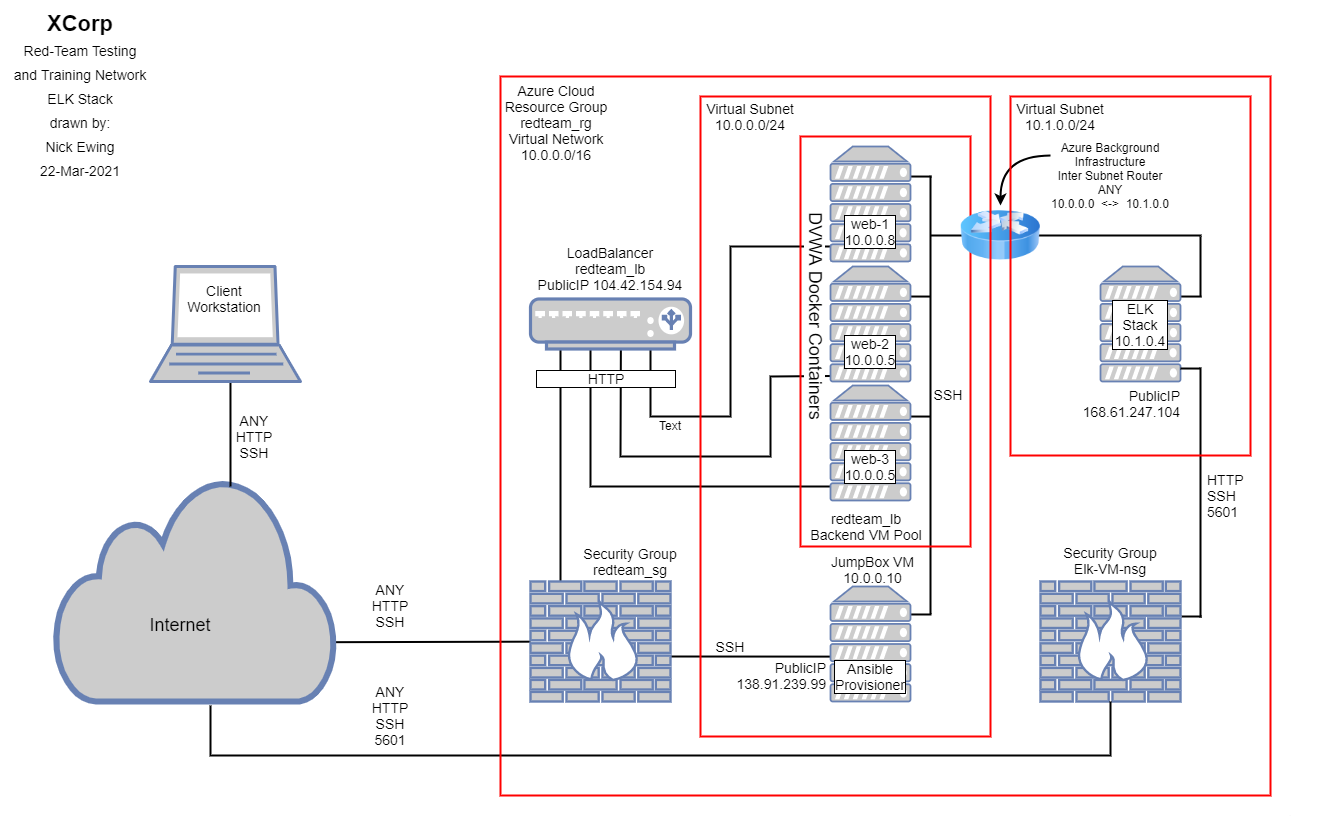

The diagram above was exported from draw.io. Its source (the exported page's mxGraphModel, read from the mxfile embedded in the PNG):
<mxGraphModel dx="1478" dy="862" grid="1" gridSize="10" guides="1" tooltips="1" connect="1" arrows="1" fold="1" page="1" pageScale="1" pageWidth="1400" pageHeight="850" math="0" shadow="0">
  <root>
    <mxCell id="0" />
    <mxCell id="1" parent="0" />
    <mxCell id="nbhy_Nd2PZWBoL-aBKgM-10" value="" style="endArrow=none;html=1;strokeWidth=2;rounded=0;" parent="1" target="ozO20qF5d3VkBP8c9f-w-50" edge="1">
      <mxGeometry width="50" height="50" relative="1" as="geometry">
        <mxPoint x="240" y="667" as="sourcePoint" />
        <mxPoint x="730" y="491" as="targetPoint" />
      </mxGeometry>
    </mxCell>
    <mxCell id="ozO20qF5d3VkBP8c9f-w-51" value="" style="html=1;outlineConnect=0;fillColor=#CCCCCC;strokeColor=#6881B3;gradientColor=none;gradientDirection=north;strokeWidth=2;shape=mxgraph.networks.cloud;fontColor=#ffffff;" parent="1" vertex="1">
      <mxGeometry x="85" y="501" width="280" height="225" as="geometry" />
    </mxCell>
    <mxCell id="nbhy_Nd2PZWBoL-aBKgM-9" value="" style="endArrow=none;html=1;strokeWidth=2;entryX=0.68;entryY=0.61;entryDx=0;entryDy=0;entryPerimeter=0;" parent="1" target="ozO20qF5d3VkBP8c9f-w-46" edge="1">
      <mxGeometry width="50" height="50" relative="1" as="geometry">
        <mxPoint x="700" y="681" as="sourcePoint" />
        <mxPoint x="750" y="631" as="targetPoint" />
      </mxGeometry>
    </mxCell>
    <mxCell id="nbhy_Nd2PZWBoL-aBKgM-4" value="" style="endArrow=none;html=1;strokeWidth=2;rounded=0;entryX=0.375;entryY=0.35;entryDx=0;entryDy=0;entryPerimeter=0;" parent="1" target="ozO20qF5d3VkBP8c9f-w-45" edge="1">
      <mxGeometry width="50" height="50" relative="1" as="geometry">
        <mxPoint x="910" y="511" as="sourcePoint" />
        <mxPoint x="620" y="271" as="targetPoint" />
        <Array as="points">
          <mxPoint x="620" y="511" />
        </Array>
      </mxGeometry>
    </mxCell>
    <mxCell id="nbhy_Nd2PZWBoL-aBKgM-5" value="" style="endArrow=none;html=1;strokeWidth=2;rounded=0;entryX=0.565;entryY=0.24;entryDx=0;entryDy=0;entryPerimeter=0;" parent="1" target="ozO20qF5d3VkBP8c9f-w-45" edge="1">
      <mxGeometry width="50" height="50" relative="1" as="geometry">
        <mxPoint x="920" y="400" as="sourcePoint" />
        <mxPoint x="650" y="231" as="targetPoint" />
        <Array as="points">
          <mxPoint x="800" y="401" />
          <mxPoint x="800" y="481" />
          <mxPoint x="650" y="481" />
        </Array>
      </mxGeometry>
    </mxCell>
    <mxCell id="nbhy_Nd2PZWBoL-aBKgM-6" value="" style="endArrow=none;html=1;strokeWidth=2;rounded=0;" parent="1" edge="1">
      <mxGeometry width="50" height="50" relative="1" as="geometry">
        <mxPoint x="680" y="351" as="sourcePoint" />
        <mxPoint x="920" y="271" as="targetPoint" />
        <Array as="points">
          <mxPoint x="680" y="441" />
          <mxPoint x="760" y="441" />
          <mxPoint x="760" y="271" />
        </Array>
      </mxGeometry>
    </mxCell>
    <mxCell id="nbhy_Nd2PZWBoL-aBKgM-8" value="" style="endArrow=none;html=1;strokeWidth=2;rounded=0;" parent="1" edge="1">
      <mxGeometry width="50" height="50" relative="1" as="geometry">
        <mxPoint x="590" y="613" as="sourcePoint" />
        <mxPoint x="590" y="364" as="targetPoint" />
      </mxGeometry>
    </mxCell>
    <mxCell id="ozO20qF5d3VkBP8c9f-w-50" value="" style="fontColor=#0066CC;verticalAlign=top;verticalLabelPosition=bottom;labelPosition=center;align=center;html=1;outlineConnect=0;fillColor=#CCCCCC;strokeColor=#6881B3;gradientColor=none;gradientDirection=north;strokeWidth=2;shape=mxgraph.networks.firewall;" parent="1" vertex="1">
      <mxGeometry x="560" y="606" width="140" height="120" as="geometry" />
    </mxCell>
    <mxCell id="ozO20qF5d3VkBP8c9f-w-45" value="" style="fontColor=#0066CC;verticalAlign=top;verticalLabelPosition=bottom;labelPosition=center;align=center;html=1;outlineConnect=0;fillColor=#CCCCCC;strokeColor=#6881B3;gradientColor=none;gradientDirection=north;strokeWidth=2;shape=mxgraph.networks.load_balancer;" parent="1" vertex="1">
      <mxGeometry x="560" y="323.5" width="160" height="50" as="geometry" />
    </mxCell>
    <mxCell id="nbhy_Nd2PZWBoL-aBKgM-11" value="" style="endArrow=none;html=1;strokeWidth=2;entryX=0.533;entryY=0.522;entryDx=0;entryDy=0;entryPerimeter=0;rounded=0;" parent="1" target="ozO20qF5d3VkBP8c9f-w-52" edge="1">
      <mxGeometry width="50" height="50" relative="1" as="geometry">
        <mxPoint x="260" y="511" as="sourcePoint" />
        <mxPoint x="310" y="461" as="targetPoint" />
      </mxGeometry>
    </mxCell>
    <mxCell id="ozO20qF5d3VkBP8c9f-w-52" value="" style="fontColor=#0066CC;verticalAlign=top;verticalLabelPosition=bottom;labelPosition=center;align=center;html=1;outlineConnect=0;fillColor=#CCCCCC;strokeColor=#6881B3;gradientColor=none;gradientDirection=north;strokeWidth=2;shape=mxgraph.networks.laptop;" parent="1" vertex="1">
      <mxGeometry x="180" y="291" width="150" height="115" as="geometry" />
    </mxCell>
    <mxCell id="nbhy_Nd2PZWBoL-aBKgM-12" value="Security Group&lt;br&gt;redteam_sg" style="text;html=1;strokeColor=none;fillColor=none;align=center;verticalAlign=middle;whiteSpace=wrap;rounded=0;fontSize=14;" parent="1" vertex="1">
      <mxGeometry x="600" y="576" width="120" height="20" as="geometry" />
    </mxCell>
    <mxCell id="nbhy_Nd2PZWBoL-aBKgM-14" value="JumpBox VM&lt;br&gt;10.0.0.10&lt;br&gt;" style="text;html=1;strokeColor=none;fillColor=none;align=center;verticalAlign=middle;whiteSpace=wrap;rounded=0;fontSize=14;" parent="1" vertex="1">
      <mxGeometry x="858" y="579" width="89" height="30" as="geometry" />
    </mxCell>
    <mxCell id="nbhy_Nd2PZWBoL-aBKgM-15" value="" style="endArrow=none;html=1;strokeWidth=2;fontSize=14;rounded=0;exitX=0.75;exitY=0.243;exitDx=0;exitDy=0;exitPerimeter=0;" parent="1" source="ozO20qF5d3VkBP8c9f-w-46" edge="1">
      <mxGeometry width="50" height="50" relative="1" as="geometry">
        <mxPoint x="940" y="638.5" as="sourcePoint" />
        <mxPoint x="961" y="639" as="targetPoint" />
      </mxGeometry>
    </mxCell>
    <mxCell id="nbhy_Nd2PZWBoL-aBKgM-16" value="" style="endArrow=none;html=1;strokeWidth=2;fontSize=14;rounded=0;exitX=0.75;exitY=0.243;exitDx=0;exitDy=0;exitPerimeter=0;" parent="1" edge="1">
      <mxGeometry width="50" height="50" relative="1" as="geometry">
        <mxPoint x="920" y="440.99500000000006" as="sourcePoint" />
        <mxPoint x="960" y="441.05" as="targetPoint" />
      </mxGeometry>
    </mxCell>
    <mxCell id="nbhy_Nd2PZWBoL-aBKgM-17" value="" style="endArrow=none;html=1;strokeWidth=2;fontSize=14;rounded=0;exitX=0.75;exitY=0.243;exitDx=0;exitDy=0;exitPerimeter=0;" parent="1" edge="1">
      <mxGeometry width="50" height="50" relative="1" as="geometry">
        <mxPoint x="920" y="320.99500000000006" as="sourcePoint" />
        <mxPoint x="960" y="321.05" as="targetPoint" />
      </mxGeometry>
    </mxCell>
    <mxCell id="nbhy_Nd2PZWBoL-aBKgM-18" value="" style="endArrow=none;html=1;strokeWidth=2;fontSize=14;rounded=0;exitX=0.75;exitY=0.243;exitDx=0;exitDy=0;exitPerimeter=0;" parent="1" edge="1">
      <mxGeometry width="50" height="50" relative="1" as="geometry">
        <mxPoint x="920" y="200.99500000000012" as="sourcePoint" />
        <mxPoint x="961" y="201.04999999999995" as="targetPoint" />
      </mxGeometry>
    </mxCell>
    <mxCell id="nbhy_Nd2PZWBoL-aBKgM-1" value="" style="fontColor=#0066CC;verticalAlign=top;verticalLabelPosition=bottom;labelPosition=center;align=center;html=1;outlineConnect=0;fillColor=#CCCCCC;strokeColor=#6881B3;gradientColor=none;gradientDirection=north;strokeWidth=2;shape=mxgraph.networks.server;" parent="1" vertex="1">
      <mxGeometry x="860" y="171" width="80" height="115" as="geometry" />
    </mxCell>
    <mxCell id="nbhy_Nd2PZWBoL-aBKgM-2" value="" style="fontColor=#0066CC;verticalAlign=top;verticalLabelPosition=bottom;labelPosition=center;align=center;html=1;outlineConnect=0;fillColor=#CCCCCC;strokeColor=#6881B3;gradientColor=none;gradientDirection=north;strokeWidth=2;shape=mxgraph.networks.server;" parent="1" vertex="1">
      <mxGeometry x="860" y="291" width="80" height="115" as="geometry" />
    </mxCell>
    <mxCell id="nbhy_Nd2PZWBoL-aBKgM-3" value="" style="fontColor=#0066CC;verticalAlign=top;verticalLabelPosition=bottom;labelPosition=center;align=center;html=1;outlineConnect=0;fillColor=#CCCCCC;strokeColor=#6881B3;gradientColor=none;gradientDirection=north;strokeWidth=2;shape=mxgraph.networks.server;" parent="1" vertex="1">
      <mxGeometry x="860" y="410" width="80" height="115" as="geometry" />
    </mxCell>
    <mxCell id="nbhy_Nd2PZWBoL-aBKgM-19" value="" style="endArrow=none;html=1;strokeWidth=2;fontSize=14;" parent="1" edge="1">
      <mxGeometry width="50" height="50" relative="1" as="geometry">
        <mxPoint x="960" y="638.5" as="sourcePoint" />
        <mxPoint x="960" y="200.19998168945312" as="targetPoint" />
      </mxGeometry>
    </mxCell>
    <mxCell id="ozO20qF5d3VkBP8c9f-w-46" value="" style="fontColor=#0066CC;verticalAlign=top;verticalLabelPosition=bottom;labelPosition=center;align=center;html=1;outlineConnect=0;fillColor=#CCCCCC;strokeColor=#6881B3;gradientColor=none;gradientDirection=north;strokeWidth=2;shape=mxgraph.networks.server;" parent="1" vertex="1">
      <mxGeometry x="860" y="611" width="80" height="115" as="geometry" />
    </mxCell>
    <mxCell id="nbhy_Nd2PZWBoL-aBKgM-20" value="PublicIP&lt;br&gt;138.91.239.99" style="text;html=1;strokeColor=none;fillColor=none;align=right;verticalAlign=middle;whiteSpace=wrap;rounded=0;fontSize=14;" parent="1" vertex="1">
      <mxGeometry x="756" y="685" width="102" height="30" as="geometry" />
    </mxCell>
    <mxCell id="nbhy_Nd2PZWBoL-aBKgM-21" value="web-3&lt;br&gt;10.0.0.5" style="text;html=1;strokeColor=none;fillColor=none;align=center;verticalAlign=middle;whiteSpace=wrap;rounded=0;fontSize=14;labelBorderColor=#000000;labelBackgroundColor=#ffffff;" parent="1" vertex="1">
      <mxGeometry x="871" y="476" width="58" height="30" as="geometry" />
    </mxCell>
    <mxCell id="nbhy_Nd2PZWBoL-aBKgM-22" value="web-2&lt;br&gt;10.0.0.5" style="text;html=1;strokeColor=none;fillColor=none;align=center;verticalAlign=middle;whiteSpace=wrap;rounded=0;fontSize=14;labelBorderColor=#000000;labelBackgroundColor=#ffffff;" parent="1" vertex="1">
      <mxGeometry x="871" y="361" width="58" height="30" as="geometry" />
    </mxCell>
    <mxCell id="nbhy_Nd2PZWBoL-aBKgM-23" value="web-1&lt;br&gt;10.0.0.8" style="text;html=1;strokeColor=none;fillColor=none;align=center;verticalAlign=middle;whiteSpace=wrap;rounded=0;fontSize=14;labelBorderColor=#000000;labelBackgroundColor=#ffffff;" parent="1" vertex="1">
      <mxGeometry x="871" y="241" width="58" height="30" as="geometry" />
    </mxCell>
    <mxCell id="nbhy_Nd2PZWBoL-aBKgM-26" value="redteam_lb&lt;br&gt;Backend VM Pool" style="text;html=1;strokeColor=none;fillColor=none;align=center;verticalAlign=middle;whiteSpace=wrap;rounded=0;labelBackgroundColor=none;fontSize=14;" parent="1" vertex="1">
      <mxGeometry x="839" y="541" width="114" height="20" as="geometry" />
    </mxCell>
    <mxCell id="nbhy_Nd2PZWBoL-aBKgM-27" value="LoadBalancer&lt;br&gt;redteam_lb&lt;br&gt;PublicIP 104.42.154.94" style="text;html=1;strokeColor=none;fillColor=none;align=center;verticalAlign=middle;whiteSpace=wrap;rounded=0;labelBackgroundColor=none;fontSize=14;" parent="1" vertex="1">
      <mxGeometry x="540" y="268" width="200" height="50" as="geometry" />
    </mxCell>
    <mxCell id="nbhy_Nd2PZWBoL-aBKgM-37" value="Client&lt;br&gt;&lt;div&gt;&lt;span&gt;Workstation&lt;/span&gt;&lt;/div&gt;" style="text;html=1;strokeColor=none;fillColor=none;align=center;verticalAlign=middle;whiteSpace=wrap;rounded=0;labelBackgroundColor=none;fontSize=14;" parent="1" vertex="1">
      <mxGeometry x="234" y="313" width="40" height="20" as="geometry" />
    </mxCell>
    <mxCell id="nbhy_Nd2PZWBoL-aBKgM-33" value="ANY&lt;br&gt;HTTP&lt;br&gt;SSH" style="text;html=1;strokeColor=none;fillColor=none;align=center;verticalAlign=middle;whiteSpace=wrap;rounded=0;labelBackgroundColor=none;fontSize=14;" parent="1" vertex="1">
      <mxGeometry x="264" y="431" width="40" height="60" as="geometry" />
    </mxCell>
    <mxCell id="nbhy_Nd2PZWBoL-aBKgM-35" value="ANY&lt;br&gt;HTTP&lt;br&gt;SSH" style="text;html=1;strokeColor=none;fillColor=none;align=center;verticalAlign=middle;whiteSpace=wrap;rounded=0;labelBackgroundColor=none;fontSize=14;" parent="1" vertex="1">
      <mxGeometry x="400" y="600" width="40" height="60" as="geometry" />
    </mxCell>
    <mxCell id="hZMVIM90ShaJ-q5YpJ2O-9" value="Ansible&lt;br&gt;&lt;div style=&quot;text-align: left&quot;&gt;&lt;span&gt;Provisioner&lt;/span&gt;&lt;/div&gt;" style="text;html=1;strokeColor=none;fillColor=none;align=center;verticalAlign=middle;whiteSpace=wrap;rounded=0;labelBackgroundColor=#ffffff;fontSize=14;labelBorderColor=#000000;" parent="1" vertex="1">
      <mxGeometry x="880" y="691" width="40" height="20" as="geometry" />
    </mxCell>
    <mxCell id="nbhy_Nd2PZWBoL-aBKgM-32" value="SSH" style="text;html=1;strokeColor=none;fillColor=none;align=center;verticalAlign=middle;whiteSpace=wrap;rounded=0;labelBackgroundColor=none;fontSize=14;" parent="1" vertex="1">
      <mxGeometry x="958" y="409" width="40" height="20" as="geometry" />
    </mxCell>
    <mxCell id="nbhy_Nd2PZWBoL-aBKgM-31" value="SSH" style="text;html=1;strokeColor=none;fillColor=none;align=center;verticalAlign=middle;whiteSpace=wrap;rounded=0;labelBackgroundColor=none;fontSize=14;" parent="1" vertex="1">
      <mxGeometry x="740" y="661" width="40" height="20" as="geometry" />
    </mxCell>
    <mxCell id="hZMVIM90ShaJ-q5YpJ2O-8" value="&lt;font style=&quot;font-size: 22px&quot;&gt;&lt;b&gt;XCorp&lt;/b&gt;&lt;/font&gt;&lt;font style=&quot;font-size: 14px&quot;&gt;&lt;br&gt;Red-Team Testing and Training Network&lt;br&gt;ELK Stack&lt;br&gt;drawn by:&lt;br&gt;Nick Ewing&lt;br&gt;22-Mar-2021&lt;br&gt;&lt;/font&gt;" style="text;html=1;strokeColor=none;fillColor=none;align=center;verticalAlign=middle;whiteSpace=wrap;rounded=0;labelBackgroundColor=none;fontSize=20;" parent="1" vertex="1">
      <mxGeometry x="40" y="40" width="140" height="160" as="geometry" />
    </mxCell>
    <mxCell id="SU5VfOshJdVSym8mePKz-30" value="" style="endArrow=none;html=1;strokeWidth=2;" parent="1" edge="1">
      <mxGeometry width="50" height="50" relative="1" as="geometry">
        <mxPoint x="960" y="260" as="sourcePoint" />
        <mxPoint x="1231" y="260" as="targetPoint" />
      </mxGeometry>
    </mxCell>
    <mxCell id="SU5VfOshJdVSym8mePKz-6" value="" style="endArrow=none;html=1;strokeWidth=2;fontSize=14;rounded=0;exitX=0.75;exitY=0.243;exitDx=0;exitDy=0;exitPerimeter=0;jumpSize=0;" parent="1" edge="1">
      <mxGeometry width="50" height="50" relative="1" as="geometry">
        <mxPoint x="1191" y="320.9950000000001" as="sourcePoint" />
        <mxPoint x="1231" y="321.04999999999995" as="targetPoint" />
      </mxGeometry>
    </mxCell>
    <mxCell id="SU5VfOshJdVSym8mePKz-9" value="" style="fontColor=#0066CC;verticalAlign=top;verticalLabelPosition=bottom;labelPosition=center;align=center;html=1;outlineConnect=0;fillColor=#CCCCCC;strokeColor=#6881B3;gradientColor=none;gradientDirection=north;strokeWidth=2;shape=mxgraph.networks.server;" parent="1" vertex="1">
      <mxGeometry x="1130" y="291" width="80" height="115" as="geometry" />
    </mxCell>
    <mxCell id="SU5VfOshJdVSym8mePKz-11" value="" style="endArrow=none;html=1;strokeWidth=2;fontSize=14;jumpSize=0;" parent="1" edge="1">
      <mxGeometry width="50" height="50" relative="1" as="geometry">
        <mxPoint x="1230" y="642" as="sourcePoint" />
        <mxPoint x="1230" y="392" as="targetPoint" />
      </mxGeometry>
    </mxCell>
    <mxCell id="SU5VfOshJdVSym8mePKz-15" value="ELK Stack&lt;br&gt;10.1.0.4" style="text;html=1;strokeColor=none;fillColor=none;align=center;verticalAlign=middle;whiteSpace=wrap;rounded=0;fontSize=14;labelBorderColor=#000000;labelBackgroundColor=#ffffff;" parent="1" vertex="1">
      <mxGeometry x="1141" y="333.5" width="58" height="30" as="geometry" />
    </mxCell>
    <mxCell id="SU5VfOshJdVSym8mePKz-26" value="Security Group&lt;br&gt;Elk-VM-nsg" style="text;html=1;strokeColor=none;fillColor=none;align=center;verticalAlign=middle;whiteSpace=wrap;rounded=0;fontSize=14;" parent="1" vertex="1">
      <mxGeometry x="1080" y="575" width="120" height="20" as="geometry" />
    </mxCell>
    <mxCell id="SU5VfOshJdVSym8mePKz-27" value="PublicIP&lt;br&gt;168.61.247.104" style="text;html=1;strokeColor=none;fillColor=none;align=right;verticalAlign=middle;whiteSpace=wrap;rounded=0;fontSize=14;" parent="1" vertex="1">
      <mxGeometry x="1110" y="413" width="102" height="30" as="geometry" />
    </mxCell>
    <mxCell id="SU5VfOshJdVSym8mePKz-29" value="" style="endArrow=none;html=1;rounded=0;strokeWidth=2;" parent="1" edge="1">
      <mxGeometry width="50" height="50" relative="1" as="geometry">
        <mxPoint x="1211" y="641" as="sourcePoint" />
        <mxPoint x="1231" y="641" as="targetPoint" />
      </mxGeometry>
    </mxCell>
    <mxCell id="SU5VfOshJdVSym8mePKz-25" value="" style="fontColor=#0066CC;verticalAlign=top;verticalLabelPosition=bottom;labelPosition=center;align=center;html=1;outlineConnect=0;fillColor=#CCCCCC;strokeColor=#6881B3;gradientColor=none;gradientDirection=north;strokeWidth=2;shape=mxgraph.networks.firewall;" parent="1" vertex="1">
      <mxGeometry x="1070" y="606" width="140" height="120" as="geometry" />
    </mxCell>
    <mxCell id="nbhy_Nd2PZWBoL-aBKgM-36" value="Internet" style="text;html=1;strokeColor=none;fillColor=none;align=center;verticalAlign=middle;whiteSpace=wrap;rounded=0;labelBackgroundColor=none;fontSize=18;" parent="1" vertex="1">
      <mxGeometry x="190" y="640" width="40" height="20" as="geometry" />
    </mxCell>
    <object label="Box 1" id="nbhy_Nd2PZWBoL-aBKgM-24">
      <mxCell parent="0" />
    </object>
    <mxCell id="IkTn0WZiM0GW7UGhcgEu-1" value="" style="endArrow=none;html=1;strokeWidth=2;fontSize=14;rounded=0;" edge="1" parent="nbhy_Nd2PZWBoL-aBKgM-24">
      <mxGeometry width="50" height="50" relative="1" as="geometry">
        <mxPoint x="1210" y="393" as="sourcePoint" />
        <mxPoint x="1230" y="393.04999999999995" as="targetPoint" />
      </mxGeometry>
    </mxCell>
    <mxCell id="SU5VfOshJdVSym8mePKz-31" value="" style="endArrow=none;html=1;strokeWidth=2;exitX=0.5;exitY=1;exitDx=0;exitDy=0;exitPerimeter=0;rounded=0;" parent="nbhy_Nd2PZWBoL-aBKgM-24" source="SU5VfOshJdVSym8mePKz-25" edge="1">
      <mxGeometry width="50" height="50" relative="1" as="geometry">
        <mxPoint x="380" y="770" as="sourcePoint" />
        <mxPoint x="240" y="730" as="targetPoint" />
        <Array as="points">
          <mxPoint x="1140" y="780" />
          <mxPoint x="240" y="780" />
        </Array>
      </mxGeometry>
    </mxCell>
    <mxCell id="nbhy_Nd2PZWBoL-aBKgM-25" value="" style="rounded=0;whiteSpace=wrap;html=1;labelBackgroundColor=none;fontSize=14;align=center;strokeWidth=2;fillColor=none;strokeColor=#FF0000;" parent="nbhy_Nd2PZWBoL-aBKgM-24" vertex="1">
      <mxGeometry x="830" y="161" width="170" height="410" as="geometry" />
    </mxCell>
    <mxCell id="nbhy_Nd2PZWBoL-aBKgM-28" value="&amp;nbsp; &amp;nbsp; &amp;nbsp; &amp;nbsp; &amp;nbsp; &amp;nbsp; &amp;nbsp;HTTP&amp;nbsp; &amp;nbsp; &amp;nbsp; &amp;nbsp; &amp;nbsp; &amp;nbsp; &amp;nbsp;" style="text;html=1;strokeColor=none;fillColor=none;align=center;verticalAlign=middle;whiteSpace=wrap;rounded=0;labelBackgroundColor=#ffffff;fontSize=14;labelBorderColor=#000000;" parent="nbhy_Nd2PZWBoL-aBKgM-24" vertex="1">
      <mxGeometry x="556" y="393" width="160" height="20" as="geometry" />
    </mxCell>
    <mxCell id="SU5VfOshJdVSym8mePKz-32" value="ANY&lt;br&gt;HTTP&lt;br&gt;SSH&lt;br&gt;5601" style="text;html=1;strokeColor=none;fillColor=none;align=center;verticalAlign=middle;whiteSpace=wrap;rounded=0;labelBackgroundColor=none;fontSize=14;" parent="nbhy_Nd2PZWBoL-aBKgM-24" vertex="1">
      <mxGeometry x="400" y="710" width="40" height="60" as="geometry" />
    </mxCell>
    <mxCell id="SU5VfOshJdVSym8mePKz-33" value="HTTP&lt;br&gt;SSH&lt;br&gt;5601" style="text;html=1;strokeColor=none;fillColor=none;align=left;verticalAlign=middle;whiteSpace=wrap;rounded=0;labelBackgroundColor=none;fontSize=14;" parent="nbhy_Nd2PZWBoL-aBKgM-24" vertex="1">
      <mxGeometry x="1235" y="490" width="40" height="60" as="geometry" />
    </mxCell>
    <mxCell id="SU5VfOshJdVSym8mePKz-34" value="" style="image;html=1;image=img/lib/clip_art/networking/Router_Icon_128x128.png;align=left;" parent="nbhy_Nd2PZWBoL-aBKgM-24" vertex="1">
      <mxGeometry x="990" y="220" width="80" height="80" as="geometry" />
    </mxCell>
    <mxCell id="SU5VfOshJdVSym8mePKz-36" value="Text" style="text;html=1;strokeColor=none;fillColor=none;align=center;verticalAlign=middle;whiteSpace=wrap;rounded=0;" parent="nbhy_Nd2PZWBoL-aBKgM-24" vertex="1">
      <mxGeometry x="680" y="440" width="40" height="20" as="geometry" />
    </mxCell>
    <mxCell id="SU5VfOshJdVSym8mePKz-37" value="Azure Background&lt;br&gt;Infrastructure&lt;br&gt;Inter Subnet Router&lt;br&gt;ANY&lt;br&gt;10.0.0.0&amp;nbsp; &amp;lt;-&amp;gt;&amp;nbsp; 10.1.0.0" style="text;html=1;strokeColor=none;fillColor=none;align=center;verticalAlign=middle;whiteSpace=wrap;rounded=0;" parent="nbhy_Nd2PZWBoL-aBKgM-24" vertex="1">
      <mxGeometry x="1070" y="190" width="140" height="20" as="geometry" />
    </mxCell>
    <mxCell id="SU5VfOshJdVSym8mePKz-39" value="*" style="text;html=1;strokeColor=none;fillColor=none;align=center;verticalAlign=middle;whiteSpace=wrap;rounded=0;fontSize=1;" parent="nbhy_Nd2PZWBoL-aBKgM-24" vertex="1">
      <mxGeometry x="1300" y="830" width="40" height="20" as="geometry" />
    </mxCell>
    <mxCell id="IkTn0WZiM0GW7UGhcgEu-2" value="" style="endArrow=none;html=1;strokeWidth=2;" edge="1" parent="nbhy_Nd2PZWBoL-aBKgM-24">
      <mxGeometry width="50" height="50" relative="1" as="geometry">
        <mxPoint x="1230" y="321" as="sourcePoint" />
        <mxPoint x="1230" y="261" as="targetPoint" />
      </mxGeometry>
    </mxCell>
    <mxCell id="IkTn0WZiM0GW7UGhcgEu-6" value="" style="endArrow=classic;html=1;strokeWidth=2;edgeStyle=orthogonalEdgeStyle;curved=1;" edge="1" parent="nbhy_Nd2PZWBoL-aBKgM-24">
      <mxGeometry width="50" height="50" relative="1" as="geometry">
        <mxPoint x="1080" y="180" as="sourcePoint" />
        <mxPoint x="1030" y="230" as="targetPoint" />
      </mxGeometry>
    </mxCell>
    <object label="box 2" id="hZMVIM90ShaJ-q5YpJ2O-4">
      <mxCell parent="0" />
    </object>
    <mxCell id="SU5VfOshJdVSym8mePKz-22" value="" style="rounded=0;whiteSpace=wrap;html=1;labelBackgroundColor=none;strokeColor=#FF0000;strokeWidth=2;fillColor=none;fontSize=18;align=left;" parent="hZMVIM90ShaJ-q5YpJ2O-4" vertex="1">
      <mxGeometry x="1040" y="121" width="240" height="359" as="geometry" />
    </mxCell>
    <mxCell id="hZMVIM90ShaJ-q5YpJ2O-1" value="" style="rounded=0;whiteSpace=wrap;html=1;labelBackgroundColor=none;strokeColor=#FF0000;strokeWidth=2;fillColor=none;fontSize=18;align=left;" parent="hZMVIM90ShaJ-q5YpJ2O-4" vertex="1">
      <mxGeometry x="730" y="121" width="290" height="640" as="geometry" />
    </mxCell>
    <mxCell id="hZMVIM90ShaJ-q5YpJ2O-10" value="&lt;font style=&quot;font-size: 18px&quot;&gt;DVWA Docker Containers&lt;/font&gt;" style="text;html=1;strokeColor=none;fillColor=none;align=center;verticalAlign=middle;whiteSpace=wrap;rounded=0;labelBackgroundColor=#ffffff;fontSize=14;direction=east;rotation=90;" parent="hZMVIM90ShaJ-q5YpJ2O-4" vertex="1">
      <mxGeometry x="730" y="331" width="230" height="20" as="geometry" />
    </mxCell>
    <mxCell id="hZMVIM90ShaJ-q5YpJ2O-5" value="Virtual Subnet&lt;br&gt;10.0.0.0/24" style="text;html=1;strokeColor=none;fillColor=none;align=center;verticalAlign=middle;whiteSpace=wrap;rounded=0;labelBackgroundColor=none;fontSize=14;" parent="hZMVIM90ShaJ-q5YpJ2O-4" vertex="1">
      <mxGeometry x="720" y="131" width="120" height="20" as="geometry" />
    </mxCell>
    <mxCell id="SU5VfOshJdVSym8mePKz-24" value="Virtual Subnet&lt;br&gt;10.1.0.0/24" style="text;html=1;strokeColor=none;fillColor=none;align=center;verticalAlign=middle;whiteSpace=wrap;rounded=0;labelBackgroundColor=none;fontSize=14;" parent="hZMVIM90ShaJ-q5YpJ2O-4" vertex="1">
      <mxGeometry x="1030" y="131" width="120" height="20" as="geometry" />
    </mxCell>
    <object label="box 3" id="SU5VfOshJdVSym8mePKz-1">
      <mxCell parent="0" />
    </object>
    <mxCell id="hZMVIM90ShaJ-q5YpJ2O-3" value="Azure Cloud&lt;br&gt;Resource Group&lt;br&gt;redteam_rg&lt;br&gt;Virtual Network&lt;br&gt;10.0.0.0/16" style="text;html=1;strokeColor=none;fillColor=none;align=center;verticalAlign=middle;whiteSpace=wrap;rounded=0;labelBackgroundColor=none;fontSize=14;" parent="SU5VfOshJdVSym8mePKz-1" vertex="1">
      <mxGeometry x="526" y="90" width="120" height="114" as="geometry" />
    </mxCell>
    <mxCell id="hZMVIM90ShaJ-q5YpJ2O-6" value="" style="rounded=0;whiteSpace=wrap;html=1;labelBackgroundColor=none;strokeColor=#FF0000;strokeWidth=2;fillColor=none;fontSize=14;align=left;" parent="SU5VfOshJdVSym8mePKz-1" vertex="1">
      <mxGeometry x="530" y="101" width="770" height="719" as="geometry" />
    </mxCell>
  </root>
</mxGraphModel>